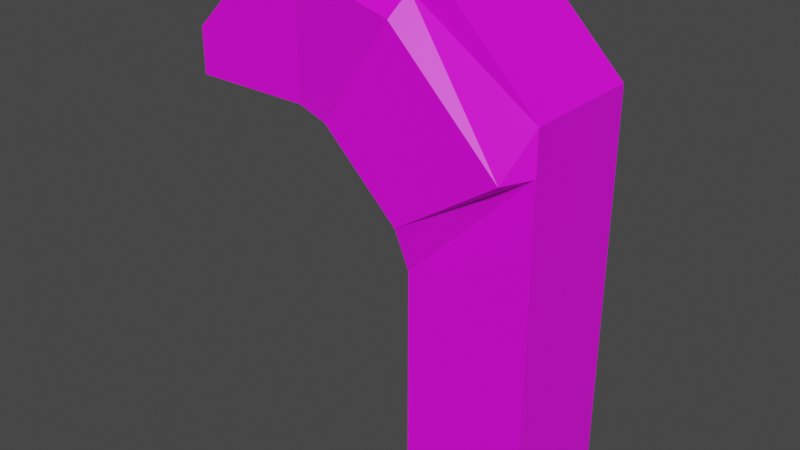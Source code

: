 # Source: Dropper.blend  (saved by Blender 2.81.16; exported with 4.5.12 LTS)
import bpy
from mathutils import Matrix  # noqa: F401  (used for matrix-valued properties, if any)

bpy.ops.wm.read_factory_settings(use_empty=True)
scene = bpy.context.scene
scene.name = 'Scene'

# ---- collections
col_collection = bpy.data.collections.new('Collection'); scene.collection.children.link(col_collection)

# ---- images (referenced by path relative to the original .blend; pixels are not part of the script)
import os
ASSET_DIR = os.environ.get("B2B_ASSET_DIR", "")  # directory of the original .blend (textures are referenced by path, not embedded)
HERE = os.path.dirname(os.path.abspath(__file__))  # packed textures are extracted next to this script under _unpacked/

def load_image(name, relpath, width, height, colorspace="sRGB"):
    """Load a texture the original file referenced (path relative to the .blend, or extracted next to this script)."""
    p = next((c for c in (os.path.join(HERE, relpath), os.path.join(ASSET_DIR, relpath)) if relpath and os.path.exists(c)), "")
    if p:
        img = bpy.data.images.load(p, check_existing=True)
        img.name = name
    else:  # same state as the original file: an image datablock whose file is absent (Cycles renders it pink)
        img = bpy.data.images.new(name, width, height)
        img.source = "FILE"
        img.filepath = "//" + (relpath or name)
    img.colorspace_settings.name = colorspace
    return img
img_dropper_base_color = load_image('Dropper Base Color', 'Dropper Base Color.png', 1024, 1024, 'sRGB')

# ---- materials (node trees are filled in below, after node groups)
mat_material_001 = bpy.data.materials.new('Material.001')
mat_material_001.use_transparent_shadow = False

# ---- material node trees
mat_material_001.use_nodes = True; mat_material_001.node_tree.nodes.clear()
_N = mat_material_001.node_tree.nodes; _L = mat_material_001.node_tree.links
n0 = _N.new('ShaderNodeOutputMaterial'); n0.name = 'Material Output'; n0.location = (300, 300)
n1 = _N.new('ShaderNodeBsdfPrincipled'); n1.name = 'Principled BSDF'; n1.location = (10, 300)
n1.distribution = 'GGX'
n1.subsurface_method = 'BURLEY'
n1.inputs[3].default_value = 1.45
n1.inputs[27].default_value = (0.0, 0.0, 0.0, 1.0)
n1.inputs[28].default_value = 1.0
n2 = _N.new('ShaderNodeTexImage'); n2.name = 'Image Texture'; n2.location = (-280, 275)
n2.image = img_dropper_base_color
_L.new(n1.outputs[0], n0.inputs[0])
_L.new(n2.outputs[0], n1.inputs[0])
n0.is_active_output = True

# ---- world
world_world = bpy.data.worlds.new('World'); scene.world = world_world
world_world.use_nodes = True; world_world.node_tree.nodes.clear()
_N = world_world.node_tree.nodes; _L = world_world.node_tree.links
n0 = _N.new('ShaderNodeOutputWorld'); n0.name = 'World Output'; n0.location = (300, 300)
n1 = _N.new('ShaderNodeBackground'); n1.name = 'Background'; n1.location = (10, 300)
n1.inputs[0].default_value = (0.05088, 0.05088, 0.05088, 1.0)
_L.new(n1.outputs[0], n0.inputs[0])
n0.is_active_output = True
world_world.color = (0.05088, 0.05088, 0.05088)
world_world.use_sun_shadow = False
world_world.sun_shadow_jitter_overblur = 0.0

# ---- meshes
me_cube_001 = bpy.data.meshes.new('Cube.001')
me_cube_001.from_pydata([(-0.5, -0.5, 0.0), (-0.5, -0.5, 4.0), (-0.5, 0.5, 0.0), (-0.5, 0.5, 4.0), (0.5, -0.5, 0.0), (0.5, 0.5, 0.0), (-0.5, -0.5, 1.0), (-0.5, -0.5, 2.0), (-0.5, 0.5, 2.0), (-0.5, 0.5, 1.0), (0.5, 0.5, 3.0), (0.5, 0.5, 2.0), (0.5, 0.5, 1.0), (0.5, -0.5, 3.0), (0.5, -0.5, 2.0), (0.5, -0.5, 1.0), (-1.6, -0.4, 3.0), (-1.5, -0.5, 4.0), (-1.5, 0.5, 4.0), (-1.6, 0.4, 3.0), (-2.4, -0.4, 3.0), (-2.4, 0.4, 3.0), (0.5, -0.5, 3.342), (-0.1584, -0.5, 4.0), (-0.1584, 0.5, 4.0), (0.5, 0.5, 3.342), (-1.12, -0.6493, 3.0), (-0.5, -0.6493, 2.395), (0.3421, -0.6705, 2.961), (-0.5373, -0.6705, 3.84), (-0.5, 0.6863, 2.395), (-1.12, 0.6863, 3.0), (-0.5373, 0.6651, 3.84), (0.3421, 0.6651, 2.961), (-1.876, -0.5, 4.0), (-2.5, -0.5, 3.376), (-2.5, 0.5, 3.376), (-1.876, 0.5, 4.0), (-1.5, -0.5, 3.0), (-1.5, 0.5, 3.0), (-2.5, -0.5, 3.0), (-2.5, 0.5, 3.0), (-1.534, -0.4, 3.396), (-1.534, 0.4, 3.396), (-2.334, -0.4, 3.396), (-2.334, 0.4, 3.396)], [], [(8, 30, 33, 10, 11), (26, 29, 1, 17, 38), (33, 32, 3, 24, 25, 10), (10, 25, 22, 13), (2, 5, 4, 0), (13, 22, 23, 1, 29, 28), (4, 15, 6, 0), (15, 14, 7, 6), (7, 27, 30, 8), (5, 12, 15, 4), (12, 11, 14, 15), (11, 10, 13, 14), (2, 9, 12, 5), (9, 8, 11, 12), (0, 6, 9, 2), (6, 7, 8, 9), (31, 26, 38, 39), (21, 19, 43, 45), (1, 3, 18, 17), (3, 32, 31, 39, 18), (14, 13, 28, 27, 7), (17, 18, 37, 34), (18, 39, 41, 36, 37), (40, 35, 36, 41), (26, 27, 28, 29), (30, 31, 32, 33), (24, 23, 22, 25), (26, 31, 30, 27), (24, 3, 1, 23), (34, 37, 36, 35), (38, 17, 34, 35, 40), (16, 19, 39, 38), (21, 20, 40, 41), (20, 16, 38, 40), (19, 21, 41, 39), (43, 42, 44, 45), (20, 21, 45, 44), (16, 20, 44, 42), (19, 16, 42, 43)])
_uv = me_cube_001.uv_layers.new(name='UVMap')
_uv.uv.foreach_set('vector', [0.3432, 0.543, 0.2836, 0.508, 0.2853, 0.3816, 0.288, 0.3604, 0.396, 0.386, 0.08616, 0.1729, 0.1845, 0.2904, 0.1868, 0.3075, 0.1237, 0.3193, 0.02579, 0.2236, 0.2853, 0.3816, 0.2005, 0.3791, 0.1966, 0.3641, 0.2143, 0.3564, 0.2639, 0.3552, 0.288, 0.3604, 0.288, 0.3604, 0.2639, 0.3552, 0.2547, 0.2942, 0.2798, 0.2832, 0.9329, 0.3858, 0.7925, 0.3858, 0.7925, 0.2455, 0.9329, 0.2455, 0.2798, 0.2832, 0.2547, 0.2942, 0.2059, 0.309, 0.1868, 0.3075, 0.1845, 0.2904, 0.2723, 0.2599, 0.7701, 0.2313, 0.5686, 0.2259, 0.551, 0.01628, 0.7701, 0.01124, 0.5686, 0.2259, 0.395, 0.2409, 0.3321, 0.05254, 0.551, 0.01628, 0.2896, 0.713, 0.2169, 0.7168, 0.2836, 0.508, 0.3432, 0.543, 0.746, 0.4367, 0.557, 0.409, 0.5686, 0.2259, 0.7701, 0.2313, 0.557, 0.409, 0.396, 0.386, 0.395, 0.2409, 0.5686, 0.2259, 0.396, 0.386, 0.288, 0.3604, 0.2798, 0.2832, 0.395, 0.2409, 0.7043, 0.6281, 0.5195, 0.5856, 0.557, 0.409, 0.746, 0.4367, 0.5195, 0.5856, 0.3432, 0.543, 0.396, 0.386, 0.557, 0.409, 0.6568, 0.8132, 0.4716, 0.7657, 0.5195, 0.5856, 0.7043, 0.6281, 0.4716, 0.7657, 0.2896, 0.713, 0.3432, 0.543, 0.5195, 0.5856, 0.1732, 0.4789, 0.07784, 0.6406, 0.04301, 0.5871, 0.1208, 0.4756, 0.7925, 0.02061, 0.9888, 0.01124, 0.9267, 0.0853, 0.864, 0.0771, 0.1868, 0.3075, 0.1966, 0.3641, 0.1405, 0.3783, 0.1237, 0.3193, 0.1966, 0.3641, 0.2005, 0.3791, 0.1732, 0.4789, 0.1208, 0.4756, 0.1405, 0.3783, 0.395, 0.2409, 0.2798, 0.2832, 0.2723, 0.2599, 0.2425, 0.08201, 0.3321, 0.05254, 0.1237, 0.3193, 0.1405, 0.3783, 0.1174, 0.3782, 0.1054, 0.3322, 0.1405, 0.3783, 0.1208, 0.4756, 0.06808, 0.399, 0.08579, 0.3888, 0.1174, 0.3782, 0.0469, 0.3488, 0.07054, 0.3459, 0.08579, 0.3888, 0.06808, 0.399, 0.08616, 0.1729, 0.2425, 0.08201, 0.2723, 0.2599, 0.1845, 0.2904, 0.2836, 0.508, 0.1732, 0.4789, 0.2005, 0.3791, 0.2853, 0.3816, 0.2143, 0.3564, 0.2059, 0.309, 0.2547, 0.2942, 0.2639, 0.3552, 0.07784, 0.6406, 0.1732, 0.4789, 0.2836, 0.508, 0.2169, 0.7168, 0.2143, 0.3564, 0.1966, 0.3641, 0.1868, 0.3075, 0.2059, 0.309, 0.1054, 0.3322, 0.1174, 0.3782, 0.08579, 0.3888, 0.07054, 0.3459, 0.02579, 0.2236, 0.1237, 0.3193, 0.1054, 0.3322, 0.07054, 0.3459, 0.0469, 0.3488, 0.03976, 0.5672, 0.1066, 0.4744, 0.1208, 0.4756, 0.04301, 0.5871, 0.0615, 0.4021, 0.03707, 0.3508, 0.0469, 0.3488, 0.06808, 0.399, 0.03707, 0.3508, 0.01124, 0.2453, 0.02579, 0.2236, 0.0469, 0.3488, 0.1066, 0.4744, 0.0615, 0.4021, 0.06808, 0.399, 0.1208, 0.4756, 0.9267, 0.0853, 0.9149, 0.139, 0.8539, 0.1464, 0.864, 0.0771, 0.7948, 0.1959, 0.7925, 0.02061, 0.864, 0.0771, 0.8539, 0.1464, 0.9888, 0.223, 0.7948, 0.1959, 0.8539, 0.1464, 0.9149, 0.139, 0.9888, 0.01124, 0.9888, 0.223, 0.9149, 0.139, 0.9267, 0.0853])
me_cube_001.materials.append(mat_material_001)
me_cube_001.use_remesh_fix_poles = True
me_cube_001.use_remesh_preserve_attributes = False
me_cube_001.use_mirror_vertex_groups = False
me_cube_001.update()

# ---- objects
ob_cube = bpy.data.objects.new('Cube', me_cube_001)

# ---- transforms, parenting, visibility, modifiers, constraints
ob_cube.location = (0.0, 0.0, 0.0)
ob_cube.lineart.crease_threshold = 0.0

# ---- collection membership
col_collection.objects.link(ob_cube)

# ---- scene / render settings (as saved in the file)
scene.frame_start = 1; scene.frame_end = 250; scene.frame_set(1)
scene.render.engine = 'BLENDER_EEVEE_NEXT'
scene.cycles.use_denoising = False
scene.cycles.samples = 128
scene.cycles.sampling_pattern = 'TABULATED_SOBOL'
scene.cycles.use_adaptive_sampling = False
scene.cycles.use_light_tree = False
scene.view_settings.view_transform = 'Filmic'
bpy.context.view_layer.update()

# ---- added for rendering (the .blend has no active camera and no usable light): camera, sun
cam_auto = bpy.data.cameras.new('AutoCamera')
cam_auto.lens = 50.0
cam_auto.sensor_width = 36.0
cam_auto.clip_end = 1000.0
ob_auto_camera = bpy.data.objects.new('AutoCamera', cam_auto)
scene.collection.objects.link(ob_auto_camera)
ob_auto_camera.location = (3.79343, -5.74418, 5.83474)
ob_auto_camera.rotation_euler = (1.09748, -7.21219e-08, 0.694738)
scene.camera = ob_auto_camera
light_auto_sun = bpy.data.lights.new('AutoSun', 'SUN')
light_auto_sun.energy = 3.0
light_auto_sun.angle = 0.0523599
ob_auto_sun = bpy.data.objects.new('AutoSun', light_auto_sun)
scene.collection.objects.link(ob_auto_sun)
ob_auto_sun.rotation_euler = (0.872665, 0.174533, 0.523599)
bpy.context.view_layer.update()
